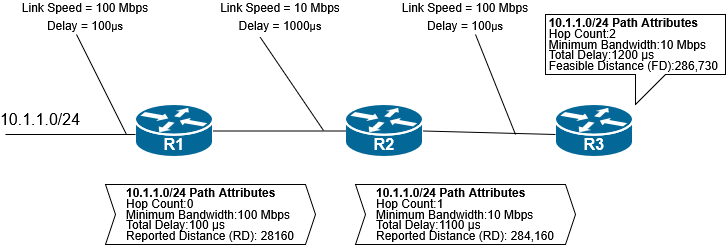

The diagram above was exported from draw.io. Its source (the exported page's mxGraphModel, read from the mxfile embedded in the PNG):
<mxGraphModel dx="1137" dy="649" grid="1" gridSize="10" guides="1" tooltips="1" connect="1" arrows="1" fold="1" page="1" pageScale="1" pageWidth="850" pageHeight="1100" math="0" shadow="0">
  <root>
    <mxCell id="0" />
    <mxCell id="1" parent="0" />
    <mxCell id="_-Bl1V5qy0nLI-g8Eib2-11" connectable="0" parent="1" style="group" value="" vertex="1">
      <mxGeometry height="80" width="498" x="170" y="280" as="geometry" />
    </mxCell>
    <mxCell id="_-Bl1V5qy0nLI-g8Eib2-1" parent="_-Bl1V5qy0nLI-g8Eib2-11" style="strokeColor=#ffffff;sketch=0;html=1;pointerEvents=1;dashed=0;fillColor=#036897;strokeWidth=2;verticalLabelPosition=bottom;verticalAlign=top;align=center;outlineConnect=0;shape=mxgraph.cisco.routers.router;" value="" vertex="1">
      <mxGeometry height="53" width="78" as="geometry" />
    </mxCell>
    <mxCell id="_-Bl1V5qy0nLI-g8Eib2-2" parent="_-Bl1V5qy0nLI-g8Eib2-11" style="strokeColor=#ffffff;sketch=0;html=1;pointerEvents=1;dashed=0;fillColor=#036897;strokeWidth=2;verticalLabelPosition=bottom;verticalAlign=top;align=center;outlineConnect=0;shape=mxgraph.cisco.routers.router;" value="" vertex="1">
      <mxGeometry height="53" width="78" x="210" as="geometry" />
    </mxCell>
    <mxCell id="_-Bl1V5qy0nLI-g8Eib2-3" parent="_-Bl1V5qy0nLI-g8Eib2-11" style="strokeColor=#ffffff;sketch=0;html=1;pointerEvents=1;dashed=0;fillColor=#036897;strokeWidth=2;verticalLabelPosition=bottom;verticalAlign=top;align=center;outlineConnect=0;shape=mxgraph.cisco.routers.router;" value="" vertex="1">
      <mxGeometry height="53" width="78" x="420" as="geometry" />
    </mxCell>
    <mxCell id="_-Bl1V5qy0nLI-g8Eib2-4" edge="1" parent="_-Bl1V5qy0nLI-g8Eib2-11" source="_-Bl1V5qy0nLI-g8Eib2-1" style="endArrow=none;html=1;rounded=0;" target="_-Bl1V5qy0nLI-g8Eib2-2" value="">
      <mxGeometry height="50" relative="1" width="50" as="geometry">
        <mxPoint x="160" y="80" as="sourcePoint" />
        <mxPoint x="210" y="30" as="targetPoint" />
      </mxGeometry>
    </mxCell>
    <mxCell id="_-Bl1V5qy0nLI-g8Eib2-5" edge="1" parent="_-Bl1V5qy0nLI-g8Eib2-11" source="_-Bl1V5qy0nLI-g8Eib2-2" style="endArrow=none;html=1;rounded=0;exitX=1;exitY=0.5;exitDx=0;exitDy=0;exitPerimeter=0;" value="">
      <mxGeometry height="50" relative="1" width="50" as="geometry">
        <mxPoint x="290" y="30" as="sourcePoint" />
        <mxPoint x="420" y="30" as="targetPoint" />
      </mxGeometry>
    </mxCell>
    <mxCell id="_-Bl1V5qy0nLI-g8Eib2-6" parent="_-Bl1V5qy0nLI-g8Eib2-11" style="text;html=1;whiteSpace=wrap;strokeColor=none;fillColor=none;align=center;verticalAlign=middle;rounded=0;strokeWidth=7;fontStyle=1;fontSize=16;" value="&lt;span style=&quot;color: rgb(255, 255, 255);&quot;&gt;R1&lt;/span&gt;" vertex="1">
      <mxGeometry height="20" width="60" x="9" y="30" as="geometry" />
    </mxCell>
    <mxCell id="_-Bl1V5qy0nLI-g8Eib2-7" parent="_-Bl1V5qy0nLI-g8Eib2-11" style="text;html=1;whiteSpace=wrap;strokeColor=none;fillColor=none;align=center;verticalAlign=middle;rounded=0;strokeWidth=7;fontStyle=1;fontSize=16;" value="&lt;span style=&quot;color: rgb(255, 255, 255);&quot;&gt;R2&lt;/span&gt;" vertex="1">
      <mxGeometry height="20" width="60" x="219" y="30" as="geometry" />
    </mxCell>
    <mxCell id="_-Bl1V5qy0nLI-g8Eib2-8" parent="_-Bl1V5qy0nLI-g8Eib2-11" style="text;html=1;whiteSpace=wrap;strokeColor=none;fillColor=none;align=center;verticalAlign=middle;rounded=0;strokeWidth=7;fontStyle=1;fontSize=16;fontColor=#FFFFFF;" value="R3" vertex="1">
      <mxGeometry height="20" width="60" x="429" y="30" as="geometry" />
    </mxCell>
    <mxCell id="_-Bl1V5qy0nLI-g8Eib2-10" edge="1" parent="_-Bl1V5qy0nLI-g8Eib2-11" style="endArrow=none;html=1;rounded=0;" value="">
      <mxGeometry height="50" relative="1" width="50" as="geometry">
        <mxPoint x="-130" y="30" as="sourcePoint" />
        <mxPoint y="30" as="targetPoint" />
      </mxGeometry>
    </mxCell>
    <mxCell id="_-Bl1V5qy0nLI-g8Eib2-12" parent="1" style="text;html=1;whiteSpace=wrap;strokeColor=none;fillColor=none;align=center;verticalAlign=middle;rounded=0;fontSize=16;" value="10.1.1.0/24" vertex="1">
      <mxGeometry height="30" width="60" x="45" y="280" as="geometry" />
    </mxCell>
    <mxCell id="_-Bl1V5qy0nLI-g8Eib2-15" edge="1" parent="1" style="endArrow=none;html=1;rounded=0;" value="">
      <mxGeometry height="50" relative="1" width="50" as="geometry">
        <mxPoint x="161" y="310" as="sourcePoint" />
        <mxPoint x="111" y="210" as="targetPoint" />
      </mxGeometry>
    </mxCell>
    <mxCell id="_-Bl1V5qy0nLI-g8Eib2-19" parent="1" style="text;html=1;whiteSpace=wrap;strokeColor=none;fillColor=none;align=center;verticalAlign=middle;rounded=0;" value="Link Speed = 100 Mbps Delay = 100&lt;span class=&quot;LineBox  BCX2 SCXP169009110&quot;&gt;&lt;span data-usefontface=&quot;false&quot; style=&quot;color: rgb(0, 0, 0); font-weight: normal; font-style: normal; font-size: 19pt; font-family: &amp;quot;Aptos&amp;quot;, &amp;quot;Aptos_EmbeddedFont&amp;quot;, &amp;quot;Aptos_MSFontService&amp;quot;, sans-serif; font-variant: normal; letter-spacing: 0px; font-kerning: normal; line-height: 18.7488px; vertical-align: -2.9028px; padding-top: 2.9028px;&quot; data-contrast=&quot;none&quot; class=&quot;TextRun  BCX2 SCXP169009110&quot; lang=&quot;EN-US&quot;&gt;&lt;span class=&quot;NormalTextRun  BCX2 SCXP169009110&quot; style=&quot;vertical-align: 2.9028px; line-height: 0px; position: relative; text-decoration: none;&quot;&gt;&lt;/span&gt;&lt;/span&gt;&lt;font style=&quot;font-size: 11px;&quot;&gt;&lt;span data-usefontface=&quot;false&quot; style=&quot;color: rgb(0, 0, 0); font-weight: normal; font-style: normal; font-family: &amp;quot;Aptos&amp;quot;, &amp;quot;Aptos_EmbeddedFont&amp;quot;, &amp;quot;Aptos_MSFontService&amp;quot;, sans-serif; font-variant: normal; letter-spacing: 0px; font-kerning: normal; line-height: 18.7488px; vertical-align: -2.9028px; padding-top: 2.9028px;&quot; data-contrast=&quot;none&quot; class=&quot;TextRun  BCX2 SCXP169009110&quot; lang=&quot;EN-US&quot;&gt;&lt;span class=&quot;NormalTextRun  BCX2 SCXP169009110&quot; style=&quot;vertical-align: 2.9028px; line-height: 0px; position: relative; text-decoration: none;&quot;&gt;µs&lt;/span&gt;&lt;/span&gt;&lt;/font&gt;&lt;/span&gt;" vertex="1">
      <mxGeometry height="30" width="150" x="45" y="180" as="geometry" />
    </mxCell>
    <mxCell id="_-Bl1V5qy0nLI-g8Eib2-20" parent="1" style="text;html=1;whiteSpace=wrap;strokeColor=none;fillColor=none;align=center;verticalAlign=middle;rounded=0;" value="Link Speed = 10 Mbps Delay = 1000&lt;span class=&quot;LineBox  BCX2 SCXP169009110&quot;&gt;&lt;span data-usefontface=&quot;false&quot; style=&quot;color: rgb(0, 0, 0); font-weight: normal; font-style: normal; font-size: 19pt; font-family: &amp;quot;Aptos&amp;quot;, &amp;quot;Aptos_EmbeddedFont&amp;quot;, &amp;quot;Aptos_MSFontService&amp;quot;, sans-serif; font-variant: normal; letter-spacing: 0px; font-kerning: normal; line-height: 18.7488px; vertical-align: -2.9028px; padding-top: 2.9028px;&quot; data-contrast=&quot;none&quot; class=&quot;TextRun  BCX2 SCXP169009110&quot; lang=&quot;EN-US&quot;&gt;&lt;span class=&quot;NormalTextRun  BCX2 SCXP169009110&quot; style=&quot;vertical-align: 2.9028px; line-height: 0px; position: relative; text-decoration: none;&quot;&gt;&lt;/span&gt;&lt;/span&gt;&lt;font style=&quot;font-size: 11px;&quot;&gt;&lt;span data-usefontface=&quot;false&quot; style=&quot;color: rgb(0, 0, 0); font-weight: normal; font-style: normal; font-family: &amp;quot;Aptos&amp;quot;, &amp;quot;Aptos_EmbeddedFont&amp;quot;, &amp;quot;Aptos_MSFontService&amp;quot;, sans-serif; font-variant: normal; letter-spacing: 0px; font-kerning: normal; line-height: 18.7488px; vertical-align: -2.9028px; padding-top: 2.9028px;&quot; data-contrast=&quot;none&quot; class=&quot;TextRun  BCX2 SCXP169009110&quot; lang=&quot;EN-US&quot;&gt;&lt;span class=&quot;NormalTextRun  BCX2 SCXP169009110&quot; style=&quot;vertical-align: 2.9028px; line-height: 0px; position: relative; text-decoration: none;&quot;&gt;µs&lt;/span&gt;&lt;/span&gt;&lt;/font&gt;&lt;/span&gt;" vertex="1">
      <mxGeometry height="30" width="150" x="240" y="180" as="geometry" />
    </mxCell>
    <mxCell id="_-Bl1V5qy0nLI-g8Eib2-21" parent="1" style="text;html=1;whiteSpace=wrap;strokeColor=none;fillColor=none;align=center;verticalAlign=middle;rounded=0;" value="Link Speed = 100 Mbps Delay = 100&lt;span class=&quot;LineBox  BCX2 SCXP169009110&quot;&gt;&lt;span data-usefontface=&quot;false&quot; style=&quot;color: rgb(0, 0, 0); font-weight: normal; font-style: normal; font-size: 19pt; font-family: &amp;quot;Aptos&amp;quot;, &amp;quot;Aptos_EmbeddedFont&amp;quot;, &amp;quot;Aptos_MSFontService&amp;quot;, sans-serif; font-variant: normal; letter-spacing: 0px; font-kerning: normal; line-height: 18.7488px; vertical-align: -2.9028px; padding-top: 2.9028px;&quot; data-contrast=&quot;none&quot; class=&quot;TextRun  BCX2 SCXP169009110&quot; lang=&quot;EN-US&quot;&gt;&lt;span class=&quot;NormalTextRun  BCX2 SCXP169009110&quot; style=&quot;vertical-align: 2.9028px; line-height: 0px; position: relative; text-decoration: none;&quot;&gt;&lt;/span&gt;&lt;/span&gt;&lt;font style=&quot;font-size: 11px;&quot;&gt;&lt;span data-usefontface=&quot;false&quot; style=&quot;color: rgb(0, 0, 0); font-weight: normal; font-style: normal; font-family: &amp;quot;Aptos&amp;quot;, &amp;quot;Aptos_EmbeddedFont&amp;quot;, &amp;quot;Aptos_MSFontService&amp;quot;, sans-serif; font-variant: normal; letter-spacing: 0px; font-kerning: normal; line-height: 18.7488px; vertical-align: -2.9028px; padding-top: 2.9028px;&quot; data-contrast=&quot;none&quot; class=&quot;TextRun  BCX2 SCXP169009110&quot; lang=&quot;EN-US&quot;&gt;&lt;span class=&quot;NormalTextRun  BCX2 SCXP169009110&quot; style=&quot;vertical-align: 2.9028px; line-height: 0px; position: relative; text-decoration: none;&quot;&gt;µs&lt;/span&gt;&lt;/span&gt;&lt;/font&gt;&lt;/span&gt;" vertex="1">
      <mxGeometry height="30" width="150" x="425" y="180" as="geometry" />
    </mxCell>
    <mxCell id="_-Bl1V5qy0nLI-g8Eib2-25" edge="1" parent="1" style="endArrow=none;html=1;rounded=0;sourcePerimeterSpacing=-7;jumpSize=2;entryX=0.365;entryY=1.094;entryDx=0;entryDy=0;entryPerimeter=0;" target="_-Bl1V5qy0nLI-g8Eib2-20" value="">
      <mxGeometry height="50" relative="1" width="50" as="geometry">
        <mxPoint x="358" y="306" as="sourcePoint" />
        <mxPoint x="345" y="236" as="targetPoint" />
      </mxGeometry>
    </mxCell>
    <mxCell id="_-Bl1V5qy0nLI-g8Eib2-26" edge="1" parent="1" style="endArrow=none;html=1;rounded=0;" value="">
      <mxGeometry height="50" relative="1" width="50" as="geometry">
        <mxPoint x="550" y="310" as="sourcePoint" />
        <mxPoint x="510" y="210" as="targetPoint" />
      </mxGeometry>
    </mxCell>
    <mxCell id="_-Bl1V5qy0nLI-g8Eib2-30" parent="1" style="shape=callout;whiteSpace=wrap;html=1;perimeter=calloutPerimeter;base=30;" value="&lt;div style=&quot;line-height: 90%;&quot; align=&quot;left&quot;&gt;&lt;div&gt;&lt;b&gt;10.1.1.0/24 Path Attributes&lt;/b&gt;&lt;/div&gt;&lt;div&gt;Hop Count:2&lt;/div&gt;&lt;div&gt;Minimum Bandwidth:10 Mbps&lt;/div&gt;&lt;div&gt;Total Delay:1200&amp;nbsp;µs&lt;/div&gt;&lt;div&gt;Feasible Distance (FD):286,730&amp;nbsp;&lt;/div&gt;&lt;/div&gt;" vertex="1">
      <mxGeometry height="90" width="180" x="580" y="190" as="geometry" />
    </mxCell>
    <mxCell id="_-Bl1V5qy0nLI-g8Eib2-36" parent="1" style="shape=step;perimeter=stepPerimeter;whiteSpace=wrap;html=1;fixedSize=1;size=10;" value="&lt;div style=&quot;line-height: 90%;&quot;&gt;&lt;div align=&quot;justify&quot;&gt;&lt;b&gt;10.1.1.0/24 Path Attributes&lt;/b&gt;&lt;/div&gt;&lt;div align=&quot;justify&quot;&gt;Hop Count:0&lt;/div&gt;&lt;div align=&quot;justify&quot;&gt;Minimum Bandwidth:100 Mbps&lt;/div&gt;&lt;div align=&quot;justify&quot;&gt;Total Delay:100&amp;nbsp;µs&lt;/div&gt;&lt;div align=&quot;left&quot;&gt;Reported Distance (RD): 28160&lt;/div&gt;&lt;/div&gt;" vertex="1">
      <mxGeometry height="60" width="210" x="140" y="360" as="geometry" />
    </mxCell>
    <mxCell id="_-Bl1V5qy0nLI-g8Eib2-37" parent="1" style="shape=step;perimeter=stepPerimeter;whiteSpace=wrap;html=1;fixedSize=1;size=10;" value="&lt;div style=&quot;line-height: 90%;&quot;&gt;&lt;div align=&quot;justify&quot;&gt;&lt;b&gt;10.1.1.0/24 Path Attributes&lt;/b&gt;&lt;/div&gt;&lt;div align=&quot;justify&quot;&gt;Hop Count:1&lt;/div&gt;&lt;div align=&quot;justify&quot;&gt;Minimum Bandwidth:10 Mbps&lt;/div&gt;&lt;div align=&quot;justify&quot;&gt;Total Delay:1100&amp;nbsp;µs&lt;/div&gt;&lt;div align=&quot;left&quot;&gt;Reported Distance (RD): 284,160&lt;/div&gt;&lt;/div&gt;" vertex="1">
      <mxGeometry height="60" width="220" x="390" y="360" as="geometry" />
    </mxCell>
  </root>
</mxGraphModel>